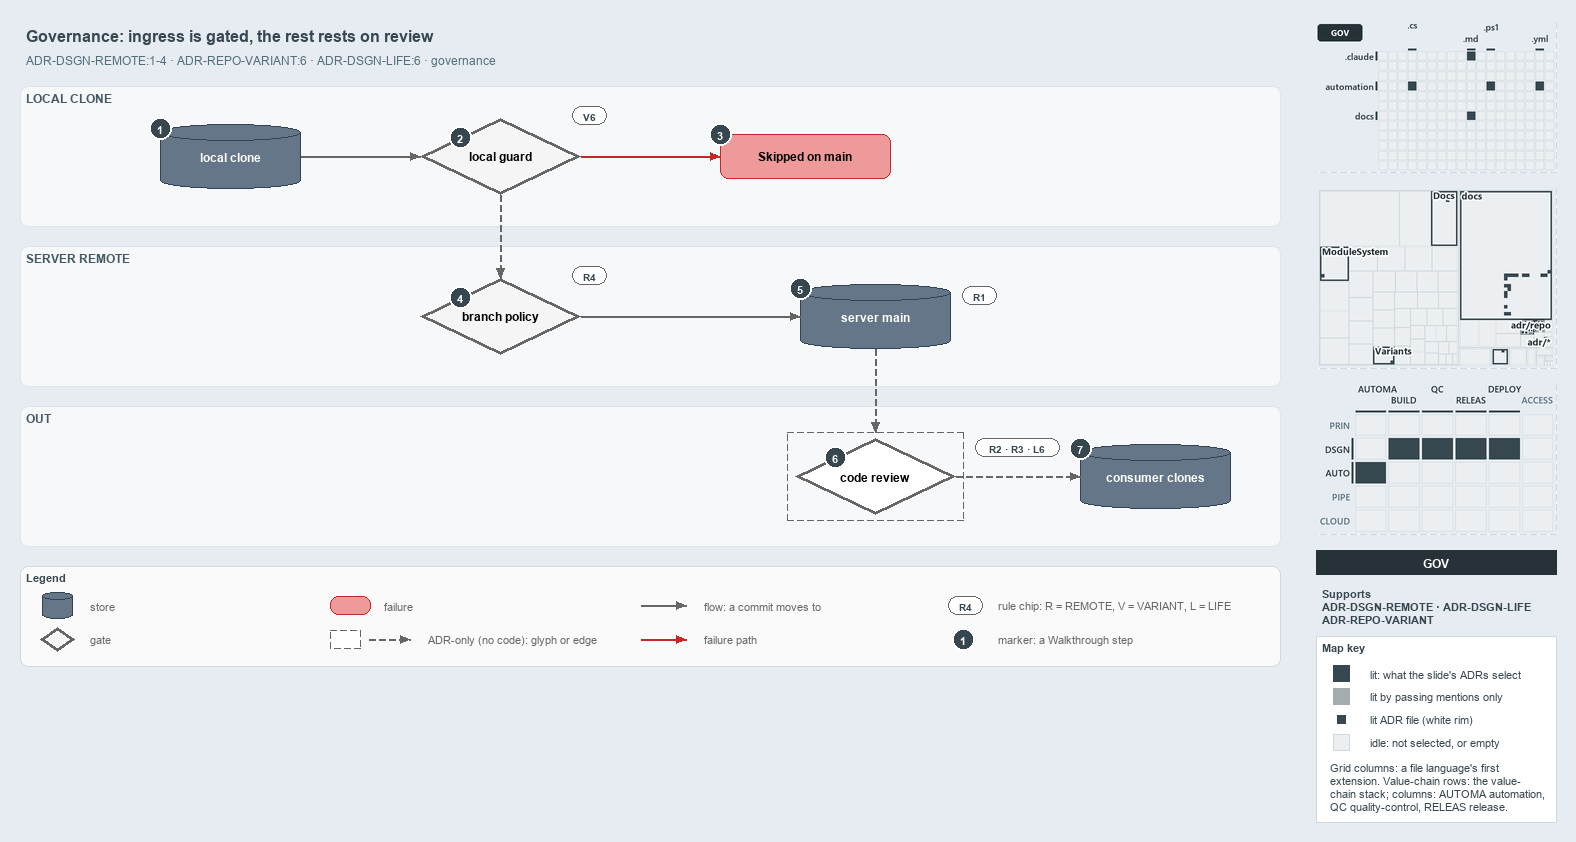

The diagram above was exported from draw.io. Its source (the exported page's mxGraphModel, read from the mxfile embedded in the PNG):
<mxGraphModel dx="1024" dy="768" grid="0" gridSize="10" guides="1" tooltips="1" connect="1" arrows="1" fold="1" page="1" pageScale="1" pageWidth="1572" pageHeight="680" background="#E6ECF2" math="0" shadow="0">
  <root>
    <mxCell id="0" />
    <mxCell id="1" parent="0" />
    <mxCell id="title" value="Governance: ingress is gated, the rest rests on review" style="text;html=1;align=left;verticalAlign=middle;fontSize=16;fontStyle=1;fontColor=#37474F;" vertex="1" parent="1">
      <mxGeometry x="20" y="14" width="1260" height="30" as="geometry" />
    </mxCell>
    <mxCell id="subtitle" value="ADR-DSGN-REMOTE:1-4 &amp;#183; ADR-REPO-VARIANT:6 &amp;#183; ADR-DSGN-LIFE:6 &amp;#183; governance" style="text;html=1;align=left;verticalAlign=middle;fontSize=12;fontColor=#546E7A;" vertex="1" parent="1">
      <mxGeometry x="20" y="44" width="1240" height="20" as="geometry" />
    </mxCell>
    <mxCell id="band-local" value="LOCAL CLONE" style="rounded=1;html=1;arcSize=3;fillColor=#F6F8FA;strokeColor=#E1E4E8;verticalAlign=top;align=left;spacingLeft=8;fontStyle=1;fontSize=12;fontColor=#455A64;" vertex="1" parent="1">
      <mxGeometry x="20" y="80" width="1260" height="140" as="geometry" />
    </mxCell>
    <mxCell id="band-server" value="SERVER REMOTE" style="rounded=1;html=1;arcSize=3;fillColor=#F6F8FA;strokeColor=#E1E4E8;verticalAlign=top;align=left;spacingLeft=8;fontStyle=1;fontSize=12;fontColor=#455A64;" vertex="1" parent="1">
      <mxGeometry x="20" y="240" width="1260" height="140" as="geometry" />
    </mxCell>
    <mxCell id="band-out" value="OUT" style="rounded=1;html=1;arcSize=3;fillColor=#F6F8FA;strokeColor=#E1E4E8;verticalAlign=top;align=left;spacingLeft=8;fontStyle=1;fontSize=12;fontColor=#455A64;" vertex="1" parent="1">
      <mxGeometry x="20" y="400" width="1260" height="140" as="geometry" />
    </mxCell>
    <mxCell id="clone" value="&lt;b&gt;local clone&lt;/b&gt;" style="shape=cylinder3;boundedLbl=1;backgroundOutline=1;size=8;whiteSpace=wrap;html=1;fillColor=#647687;strokeColor=#314354;fontSize=12;fontColor=#FFFFFF;" vertex="1" parent="1">
      <mxGeometry x="160" y="118" width="140" height="64" as="geometry" />
    </mxCell>
    <mxCell id="guard" value="&lt;b&gt;local guard&lt;/b&gt;" style="rhombus;whiteSpace=wrap;html=1;fillColor=#f5f5f5;strokeColor=#666666;strokeWidth=3;fontSize=12;" vertex="1" parent="1">
      <mxGeometry x="420" y="112" width="160" height="76" as="geometry" />
    </mxCell>
    <mxCell id="skipped" value="&lt;b&gt;Skipped on main&lt;/b&gt;" style="rounded=1;whiteSpace=wrap;html=1;arcSize=20;fillColor=#EF9A9A;strokeColor=#C62828;fontSize=12;" vertex="1" parent="1">
      <mxGeometry x="720" y="128" width="170" height="44" as="geometry" />
    </mxCell>
    <mxCell id="policy" value="&lt;b&gt;branch policy&lt;/b&gt;" style="rhombus;whiteSpace=wrap;html=1;fillColor=#f5f5f5;strokeColor=#666666;strokeWidth=3;fontSize=12;" vertex="1" parent="1">
      <mxGeometry x="420" y="272" width="160" height="76" as="geometry" />
    </mxCell>
    <mxCell id="main" value="&lt;b&gt;server main&lt;/b&gt;" style="shape=cylinder3;boundedLbl=1;backgroundOutline=1;size=8;whiteSpace=wrap;html=1;fillColor=#647687;strokeColor=#314354;fontSize=12;fontColor=#FFFFFF;" vertex="1" parent="1">
      <mxGeometry x="800" y="278" width="150" height="64" as="geometry" />
    </mxCell>
    <mxCell id="review" value="&lt;b&gt;code review&lt;/b&gt;" style="rhombus;whiteSpace=wrap;html=1;fillColor=#FFFFFF;strokeColor=#666666;strokeWidth=3;dashed=1;fontSize=12;" vertex="1" parent="1">
      <mxGeometry x="795" y="432" width="160" height="76" as="geometry" />
    </mxCell>
    <mxCell id="frame-review" value="" style="rounded=0;html=1;fillColor=none;strokeColor=#666666;dashed=1;" vertex="1" parent="1">
      <mxGeometry x="787" y="426" width="176" height="88" as="geometry" />
    </mxCell>
    <mxCell id="consumers" value="&lt;b&gt;consumer clones&lt;/b&gt;" style="shape=cylinder3;boundedLbl=1;backgroundOutline=1;size=8;whiteSpace=wrap;html=1;fillColor=#647687;strokeColor=#314354;fontSize=12;fontColor=#FFFFFF;" vertex="1" parent="1">
      <mxGeometry x="1080" y="438" width="150" height="64" as="geometry" />
    </mxCell>
    <mxCell id="chip-guard" value="V6" style="rounded=1;arcSize=50;whiteSpace=wrap;html=1;fillColor=#FFFFFF;strokeColor=#666666;fontColor=#37474F;fontStyle=1;fontSize=10.5;" vertex="1" parent="1">
      <mxGeometry x="572" y="100" width="34" height="18" as="geometry" />
    </mxCell>
    <mxCell id="chip-policy" value="R4" style="rounded=1;arcSize=50;whiteSpace=wrap;html=1;fillColor=#FFFFFF;strokeColor=#666666;fontColor=#37474F;fontStyle=1;fontSize=10.5;" vertex="1" parent="1">
      <mxGeometry x="572" y="260" width="34" height="18" as="geometry" />
    </mxCell>
    <mxCell id="chip-main" value="R1" style="rounded=1;arcSize=50;whiteSpace=wrap;html=1;fillColor=#FFFFFF;strokeColor=#666666;fontColor=#37474F;fontStyle=1;fontSize=10.5;" vertex="1" parent="1">
      <mxGeometry x="962" y="280" width="34" height="18" as="geometry" />
    </mxCell>
    <mxCell id="chip-review" value="R2 &amp;#183; R3 &amp;#183; L6" style="rounded=1;arcSize=50;whiteSpace=wrap;html=1;fillColor=#FFFFFF;strokeColor=#666666;fontColor=#37474F;fontStyle=1;fontSize=10.5;" vertex="1" parent="1">
      <mxGeometry x="975" y="432" width="84" height="18" as="geometry" />
    </mxCell>
    <mxCell id="p-edge-clone-guard-a" value="" style="text;html=1;strokeColor=none;fillColor=none;" vertex="1" parent="1">
      <mxGeometry x="300" y="150" width="1" height="1" as="geometry" />
    </mxCell>
    <mxCell id="p-edge-clone-guard-b" value="" style="text;html=1;strokeColor=none;fillColor=none;" vertex="1" parent="1">
      <mxGeometry x="420" y="150" width="1" height="1" as="geometry" />
    </mxCell>
    <mxCell id="edge-clone-guard" value="" style="edgeStyle=orthogonalEdgeStyle;rounded=1;html=1;fontSize=10;endArrow=block;strokeColor=#666666;" edge="1" parent="1" source="p-edge-clone-guard-a" target="p-edge-clone-guard-b">
      <mxGeometry relative="1" as="geometry" />
    </mxCell>
    <mxCell id="p-edge-guard-skipped-a" value="" style="text;html=1;strokeColor=none;fillColor=none;" vertex="1" parent="1">
      <mxGeometry x="580" y="150" width="1" height="1" as="geometry" />
    </mxCell>
    <mxCell id="p-edge-guard-skipped-b" value="" style="text;html=1;strokeColor=none;fillColor=none;" vertex="1" parent="1">
      <mxGeometry x="720" y="150" width="1" height="1" as="geometry" />
    </mxCell>
    <mxCell id="edge-guard-skipped" value="" style="edgeStyle=orthogonalEdgeStyle;rounded=1;html=1;fontSize=10;endArrow=block;strokeColor=#C62828;" edge="1" parent="1" source="p-edge-guard-skipped-a" target="p-edge-guard-skipped-b">
      <mxGeometry relative="1" as="geometry" />
    </mxCell>
    <mxCell id="p-edge-guard-policy-a" value="" style="text;html=1;strokeColor=none;fillColor=none;" vertex="1" parent="1">
      <mxGeometry x="500" y="188" width="1" height="1" as="geometry" />
    </mxCell>
    <mxCell id="p-edge-guard-policy-b" value="" style="text;html=1;strokeColor=none;fillColor=none;" vertex="1" parent="1">
      <mxGeometry x="500" y="272" width="1" height="1" as="geometry" />
    </mxCell>
    <mxCell id="edge-guard-policy" value="" style="edgeStyle=orthogonalEdgeStyle;rounded=1;html=1;fontSize=10;endArrow=block;strokeColor=#666666;dashed=1;" edge="1" parent="1" source="p-edge-guard-policy-a" target="p-edge-guard-policy-b">
      <mxGeometry relative="1" as="geometry" />
    </mxCell>
    <mxCell id="p-edge-policy-main-a" value="" style="text;html=1;strokeColor=none;fillColor=none;" vertex="1" parent="1">
      <mxGeometry x="580" y="310" width="1" height="1" as="geometry" />
    </mxCell>
    <mxCell id="p-edge-policy-main-b" value="" style="text;html=1;strokeColor=none;fillColor=none;" vertex="1" parent="1">
      <mxGeometry x="800" y="310" width="1" height="1" as="geometry" />
    </mxCell>
    <mxCell id="edge-policy-main" value="" style="edgeStyle=orthogonalEdgeStyle;rounded=1;html=1;fontSize=10;endArrow=block;strokeColor=#666666;" edge="1" parent="1" source="p-edge-policy-main-a" target="p-edge-policy-main-b">
      <mxGeometry relative="1" as="geometry" />
    </mxCell>
    <mxCell id="p-edge-main-review-a" value="" style="text;html=1;strokeColor=none;fillColor=none;" vertex="1" parent="1">
      <mxGeometry x="875" y="342" width="1" height="1" as="geometry" />
    </mxCell>
    <mxCell id="p-edge-main-review-b" value="" style="text;html=1;strokeColor=none;fillColor=none;" vertex="1" parent="1">
      <mxGeometry x="875" y="426" width="1" height="1" as="geometry" />
    </mxCell>
    <mxCell id="edge-main-review" value="" style="edgeStyle=orthogonalEdgeStyle;rounded=1;html=1;fontSize=10;endArrow=block;strokeColor=#666666;dashed=1;" edge="1" parent="1" source="p-edge-main-review-a" target="p-edge-main-review-b">
      <mxGeometry relative="1" as="geometry" />
    </mxCell>
    <mxCell id="p-edge-review-consumers-a" value="" style="text;html=1;strokeColor=none;fillColor=none;" vertex="1" parent="1">
      <mxGeometry x="955" y="470" width="1" height="1" as="geometry" />
    </mxCell>
    <mxCell id="p-edge-review-consumers-b" value="" style="text;html=1;strokeColor=none;fillColor=none;" vertex="1" parent="1">
      <mxGeometry x="1080" y="470" width="1" height="1" as="geometry" />
    </mxCell>
    <mxCell id="edge-review-consumers" value="" style="edgeStyle=orthogonalEdgeStyle;rounded=1;html=1;fontSize=10;endArrow=block;strokeColor=#666666;dashed=1;" edge="1" parent="1" source="p-edge-review-consumers-a" target="p-edge-review-consumers-b">
      <mxGeometry relative="1" as="geometry" />
    </mxCell>
    <mxCell id="mark-1" value="1" style="ellipse;html=1;fillColor=#37474F;strokeColor=#FFFFFF;strokeWidth=2;fontColor=#FFFFFF;fontStyle=1;fontSize=11;" vertex="1" parent="1">
      <mxGeometry x="149" y="111" width="22" height="22" as="geometry" />
    </mxCell>
    <mxCell id="mark-2" value="2" style="ellipse;html=1;fillColor=#37474F;strokeColor=#FFFFFF;strokeWidth=2;fontColor=#FFFFFF;fontStyle=1;fontSize=11;" vertex="1" parent="1">
      <mxGeometry x="449.0" y="120.0" width="22" height="22" as="geometry" />
    </mxCell>
    <mxCell id="mark-3" value="3" style="ellipse;html=1;fillColor=#37474F;strokeColor=#FFFFFF;strokeWidth=2;fontColor=#FFFFFF;fontStyle=1;fontSize=11;" vertex="1" parent="1">
      <mxGeometry x="709" y="117" width="22" height="22" as="geometry" />
    </mxCell>
    <mxCell id="mark-4" value="4" style="ellipse;html=1;fillColor=#37474F;strokeColor=#FFFFFF;strokeWidth=2;fontColor=#FFFFFF;fontStyle=1;fontSize=11;" vertex="1" parent="1">
      <mxGeometry x="449.0" y="280.0" width="22" height="22" as="geometry" />
    </mxCell>
    <mxCell id="mark-5" value="5" style="ellipse;html=1;fillColor=#37474F;strokeColor=#FFFFFF;strokeWidth=2;fontColor=#FFFFFF;fontStyle=1;fontSize=11;" vertex="1" parent="1">
      <mxGeometry x="789" y="271" width="22" height="22" as="geometry" />
    </mxCell>
    <mxCell id="mark-6" value="6" style="ellipse;html=1;fillColor=#37474F;strokeColor=#FFFFFF;strokeWidth=2;fontColor=#FFFFFF;fontStyle=1;fontSize=11;" vertex="1" parent="1">
      <mxGeometry x="824.0" y="440.0" width="22" height="22" as="geometry" />
    </mxCell>
    <mxCell id="mark-7" value="7" style="ellipse;html=1;fillColor=#37474F;strokeColor=#FFFFFF;strokeWidth=2;fontColor=#FFFFFF;fontStyle=1;fontSize=11;" vertex="1" parent="1">
      <mxGeometry x="1069" y="431" width="22" height="22" as="geometry" />
    </mxCell>
    <mxCell id="legend" value="&lt;b&gt;Legend&lt;/b&gt;" style="rounded=1;whiteSpace=wrap;html=1;arcSize=6;fillColor=#FAFAFA;strokeColor=#CFD8DC;align=left;verticalAlign=top;spacing=8;fontSize=11;fontColor=#37474F;" vertex="1" parent="1">
      <mxGeometry x="20" y="560" width="1260" height="100" as="geometry" />
    </mxCell>
    <mxCell id="legend-0" value="" style="shape=cylinder3;boundedLbl=1;backgroundOutline=1;size=8;whiteSpace=wrap;html=1;fillColor=#647687;strokeColor=#314354;fontSize=12;fontColor=#FFFFFF;" vertex="1" parent="1">
      <mxGeometry x="42" y="586" width="30" height="26" as="geometry" />
    </mxCell>
    <mxCell id="legend-0-text" value="store" style="text;html=1;align=left;verticalAlign=middle;fontSize=11;fontColor=#666666;" vertex="1" parent="1">
      <mxGeometry x="84" y="589" width="260" height="20" as="geometry" />
    </mxCell>
    <mxCell id="legend-1" value="" style="rhombus;whiteSpace=wrap;html=1;fillColor=#f5f5f5;strokeColor=#666666;strokeWidth=3;fontSize=12;" vertex="1" parent="1">
      <mxGeometry x="40" y="621" width="34" height="24" as="geometry" />
    </mxCell>
    <mxCell id="legend-1-text" value="gate" style="text;html=1;align=left;verticalAlign=middle;fontSize=11;fontColor=#666666;" vertex="1" parent="1">
      <mxGeometry x="84" y="623" width="260" height="20" as="geometry" />
    </mxCell>
    <mxCell id="legend-2" value="" style="rounded=1;whiteSpace=wrap;html=1;arcSize=20;fillColor=#EF9A9A;strokeColor=#C62828;fontSize=12;" vertex="1" parent="1">
      <mxGeometry x="330" y="590" width="40" height="18" as="geometry" />
    </mxCell>
    <mxCell id="legend-2-text" value="failure" style="text;html=1;align=left;verticalAlign=middle;fontSize=11;fontColor=#666666;" vertex="1" parent="1">
      <mxGeometry x="378" y="589" width="260" height="20" as="geometry" />
    </mxCell>
    <mxCell id="legend-3" value="" style="rounded=0;html=1;fillColor=#FFFFFF;strokeColor=#666666;dashed=1;" vertex="1" parent="1">
      <mxGeometry x="330" y="624" width="30" height="18" as="geometry" />
    </mxCell>
    <mxCell id="p-legend-3e-a" value="" style="text;html=1;strokeColor=none;fillColor=none;" vertex="1" parent="1">
      <mxGeometry x="368" y="633" width="1" height="1" as="geometry" />
    </mxCell>
    <mxCell id="p-legend-3e-b" value="" style="text;html=1;strokeColor=none;fillColor=none;" vertex="1" parent="1">
      <mxGeometry x="410" y="633" width="1" height="1" as="geometry" />
    </mxCell>
    <mxCell id="legend-3e" value="" style="edgeStyle=orthogonalEdgeStyle;rounded=1;html=1;fontSize=10;endArrow=block;strokeColor=#666666;dashed=1;" edge="1" parent="1" source="p-legend-3e-a" target="p-legend-3e-b">
      <mxGeometry relative="1" as="geometry" />
    </mxCell>
    <mxCell id="legend-3-text" value="ADR-only (no code): glyph or edge" style="text;html=1;align=left;verticalAlign=middle;fontSize=11;fontColor=#666666;" vertex="1" parent="1">
      <mxGeometry x="422" y="623" width="260" height="20" as="geometry" />
    </mxCell>
    <mxCell id="p-legend-4-a" value="" style="text;html=1;strokeColor=none;fillColor=none;" vertex="1" parent="1">
      <mxGeometry x="640" y="599" width="1" height="1" as="geometry" />
    </mxCell>
    <mxCell id="p-legend-4-b" value="" style="text;html=1;strokeColor=none;fillColor=none;" vertex="1" parent="1">
      <mxGeometry x="686" y="599" width="1" height="1" as="geometry" />
    </mxCell>
    <mxCell id="legend-4" value="" style="edgeStyle=orthogonalEdgeStyle;rounded=1;html=1;fontSize=10;endArrow=block;strokeColor=#666666;" edge="1" parent="1" source="p-legend-4-a" target="p-legend-4-b">
      <mxGeometry relative="1" as="geometry" />
    </mxCell>
    <mxCell id="legend-4-text" value="flow: a commit moves to" style="text;html=1;align=left;verticalAlign=middle;fontSize=11;fontColor=#666666;" vertex="1" parent="1">
      <mxGeometry x="698" y="589" width="260" height="20" as="geometry" />
    </mxCell>
    <mxCell id="p-legend-5-a" value="" style="text;html=1;strokeColor=none;fillColor=none;" vertex="1" parent="1">
      <mxGeometry x="640" y="633" width="1" height="1" as="geometry" />
    </mxCell>
    <mxCell id="p-legend-5-b" value="" style="text;html=1;strokeColor=none;fillColor=none;" vertex="1" parent="1">
      <mxGeometry x="686" y="633" width="1" height="1" as="geometry" />
    </mxCell>
    <mxCell id="legend-5" value="" style="edgeStyle=orthogonalEdgeStyle;rounded=1;html=1;fontSize=10;endArrow=block;strokeColor=#C62828;" edge="1" parent="1" source="p-legend-5-a" target="p-legend-5-b">
      <mxGeometry relative="1" as="geometry" />
    </mxCell>
    <mxCell id="legend-5-text" value="failure path" style="text;html=1;align=left;verticalAlign=middle;fontSize=11;fontColor=#666666;" vertex="1" parent="1">
      <mxGeometry x="698" y="623" width="260" height="20" as="geometry" />
    </mxCell>
    <mxCell id="legend-6" value="R4" style="rounded=1;arcSize=50;whiteSpace=wrap;html=1;fillColor=#FFFFFF;strokeColor=#666666;fontColor=#37474F;fontStyle=1;fontSize=10.5;" vertex="1" parent="1">
      <mxGeometry x="948" y="590" width="34" height="18" as="geometry" />
    </mxCell>
    <mxCell id="legend-6-text" value="rule chip: R = REMOTE, V = VARIANT, L = LIFE" style="text;html=1;align=left;verticalAlign=middle;fontSize=11;fontColor=#666666;" vertex="1" parent="1">
      <mxGeometry x="992" y="589" width="260" height="20" as="geometry" />
    </mxCell>
    <mxCell id="legend-7" value="1" style="ellipse;html=1;fillColor=#37474F;strokeColor=#FFFFFF;strokeWidth=2;fontColor=#FFFFFF;fontStyle=1;fontSize=11;" vertex="1" parent="1">
      <mxGeometry x="952" y="622" width="22" height="22" as="geometry" />
    </mxCell>
    <mxCell id="legend-7-text" value="marker: a Walkthrough step" style="text;html=1;align=left;verticalAlign=middle;fontSize=11;fontColor=#666666;" vertex="1" parent="1">
      <mxGeometry x="992" y="623" width="260" height="20" as="geometry" />
    </mxCell>
    <mxCell id="minimap-grid" value="" style="shape=image;html=1;imageAspect=0;aspect=fixed;verticalLabelPosition=bottom;strokeColor=#CFD8DC;dashed=1;fillColor=#FAFAFA;image=data:image/png,(base64 omitted: 9940 chars);" vertex="1" parent="1">
      <mxGeometry x="1316" y="16" width="240" height="150" as="geometry" />
    </mxCell>
    <mxCell id="minimap-tree" value="" style="shape=image;html=1;imageAspect=0;aspect=fixed;verticalLabelPosition=bottom;strokeColor=#CFD8DC;dashed=1;fillColor=#FAFAFA;image=data:image/png,(base64 omitted: 18820 chars);" vertex="1" parent="1">
      <mxGeometry x="1316" y="182" width="240" height="180" as="geometry" />
    </mxCell>
    <mxCell id="minimap-chain" value="" style="shape=image;html=1;imageAspect=0;aspect=fixed;verticalLabelPosition=bottom;strokeColor=#CFD8DC;dashed=1;fillColor=#FAFAFA;image=data:image/png,(base64 omitted: 14388 chars);" vertex="1" parent="1">
      <mxGeometry x="1316" y="378" width="240" height="150" as="geometry" />
    </mxCell>
    <mxCell id="lens-badge" value="GOV" style="rounded=0;whiteSpace=wrap;html=1;align=center;verticalAlign=middle;fontSize=12;fontStyle=1;fontColor=#FFFFFF;fillColor=#263238;strokeColor=none;" vertex="1" parent="1">
      <mxGeometry x="1316" y="544" width="240" height="24" as="geometry" />
    </mxCell>
    <mxCell id="supports" value="&lt;b&gt;Supports&lt;/b&gt;&lt;br&gt;ADR-DSGN-REMOTE &amp;#183; ADR-DSGN-LIFE&lt;br&gt;ADR-REPO-VARIANT" style="text;html=1;whiteSpace=wrap;align=left;verticalAlign=top;fontSize=11;fontColor=#37474F;" vertex="1" parent="1">
      <mxGeometry x="1316" y="576" width="240" height="46" as="geometry" />
    </mxCell>
    <mxCell id="mapkey" value="&lt;b&gt;Map key&lt;/b&gt;" style="rounded=0;whiteSpace=wrap;html=1;align=left;verticalAlign=top;fontSize=11;fontColor=#37474F;fillColor=#FFFFFF;strokeColor=#CFD8DC;spacingLeft=8;spacingTop=2;" vertex="1" parent="1">
      <mxGeometry x="1316" y="630" width="240" height="186" as="geometry" />
    </mxCell>
    <mxCell id="mapkey-lit" value="" style="rounded=0;html=1;fillColor=#37474F;strokeColor=#37474F;" vertex="1" parent="1">
      <mxGeometry x="1333.0" y="659.0" width="16" height="16" as="geometry" />
    </mxCell>
    <mxCell id="mapkey-lit-text" value="lit: what the slide's ADRs select" style="text;html=1;align=left;verticalAlign=middle;fontSize=11;fontColor=#37474F;" vertex="1" parent="1">
      <mxGeometry x="1364" y="657" width="184" height="20" as="geometry" />
    </mxCell>
    <mxCell id="mapkey-touched" value="" style="rounded=0;html=1;fillColor=#A4ACB0;strokeColor=#A4ACB0;" vertex="1" parent="1">
      <mxGeometry x="1333.0" y="682.0" width="16" height="16" as="geometry" />
    </mxCell>
    <mxCell id="mapkey-touched-text" value="lit by passing mentions only" style="text;html=1;align=left;verticalAlign=middle;fontSize=11;fontColor=#37474F;" vertex="1" parent="1">
      <mxGeometry x="1364" y="680" width="184" height="20" as="geometry" />
    </mxCell>
    <mxCell id="mapkey-adr" value="" style="rounded=0;html=1;fillColor=#37474F;strokeColor=#FFFFFF;strokeWidth=2;" vertex="1" parent="1">
      <mxGeometry x="1335.0" y="707.0" width="12" height="12" as="geometry" />
    </mxCell>
    <mxCell id="mapkey-adr-text" value="lit ADR file (white rim)" style="text;html=1;align=left;verticalAlign=middle;fontSize=11;fontColor=#37474F;" vertex="1" parent="1">
      <mxGeometry x="1364" y="703" width="184" height="20" as="geometry" />
    </mxCell>
    <mxCell id="mapkey-idle" value="" style="rounded=0;html=1;fillColor=#ECEFF1;strokeColor=#CFD8DC;" vertex="1" parent="1">
      <mxGeometry x="1333.0" y="728.0" width="16" height="16" as="geometry" />
    </mxCell>
    <mxCell id="mapkey-idle-text" value="idle: not selected, or empty" style="text;html=1;align=left;verticalAlign=middle;fontSize=11;fontColor=#37474F;" vertex="1" parent="1">
      <mxGeometry x="1364" y="726" width="184" height="20" as="geometry" />
    </mxCell>
    <mxCell id="mapkey-codes" value="Grid columns: a file language's first&lt;br&gt;extension. Value-chain rows: the value-&lt;br&gt;chain stack; columns: AUTOMA automation,&lt;br&gt;QC quality-control, RELEAS release." style="text;html=1;align=left;verticalAlign=top;whiteSpace=wrap;fontSize=11;fontColor=#37474F;" vertex="1" parent="1">
      <mxGeometry x="1324" y="750" width="224" height="60" as="geometry" />
    </mxCell>
  </root>
</mxGraphModel>